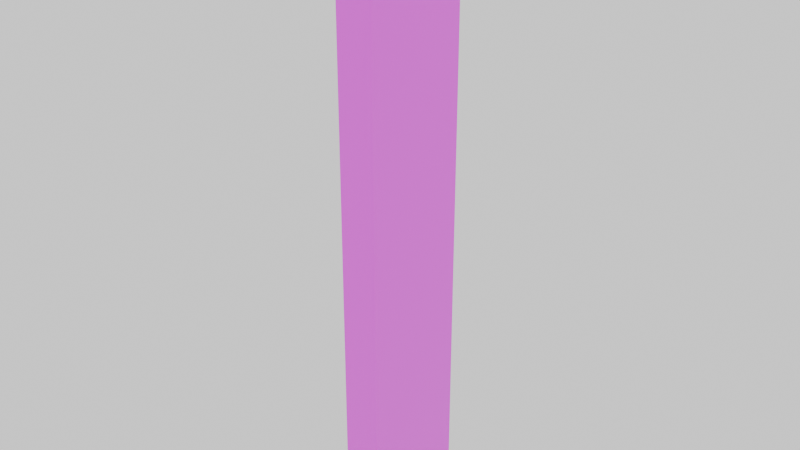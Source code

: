 # Source: part_wall_end.blend  (saved by Blender 4.5.92; exported with 4.5.12 LTS)
import bpy
from mathutils import Matrix  # noqa: F401  (used for matrix-valued properties, if any)

bpy.ops.wm.read_factory_settings(use_empty=True)
scene = bpy.context.scene
scene.name = 'Scene'

# ---- collections
col_collection = bpy.data.collections.new('Collection'); scene.collection.children.link(col_collection)

# ---- images (referenced by path relative to the original .blend; pixels are not part of the script)
import os
ASSET_DIR = os.environ.get("B2B_ASSET_DIR", "")  # directory of the original .blend (textures are referenced by path, not embedded)
HERE = os.path.dirname(os.path.abspath(__file__))  # packed textures are extracted next to this script under _unpacked/

def load_image(name, relpath, width, height, colorspace="sRGB"):
    """Load a texture the original file referenced (path relative to the .blend, or extracted next to this script)."""
    p = next((c for c in (os.path.join(HERE, relpath), os.path.join(ASSET_DIR, relpath)) if relpath and os.path.exists(c)), "")
    if p:
        img = bpy.data.images.load(p, check_existing=True)
        img.name = name
    else:  # same state as the original file: an image datablock whose file is absent (Cycles renders it pink)
        img = bpy.data.images.new(name, width, height)
        img.source = "FILE"
        img.filepath = "//" + (relpath or name)
    img.colorspace_settings.name = colorspace
    return img
img_wallpaper_pattern_png_001 = load_image('wallpaper_pattern.png.001', 'wallpaper_pattern.png', 1024, 1024, 'sRGB')

# ---- materials (node trees are filled in below, after node groups)
mat_lvl_0_wall = bpy.data.materials.new('lvl_0_wall')
mat_lvl_0_wall.use_transparent_shadow = False

# ---- material node trees
mat_lvl_0_wall.use_nodes = True; mat_lvl_0_wall.node_tree.nodes.clear()
_N = mat_lvl_0_wall.node_tree.nodes; _L = mat_lvl_0_wall.node_tree.links
n0 = _N.new('ShaderNodeOutputMaterial'); n0.name = 'Material Output'; n0.location = (610, 230)
n1 = _N.new('ShaderNodeBsdfPrincipled'); n1.name = 'Principled BSDF'; n1.location = (311, 202)
n2 = _N.new('ShaderNodeMix'); n2.name = 'Mix'; n2.location = (111, 216)
n2.data_type = 'RGBA'
n3 = _N.new('ShaderNodeTexImage'); n3.name = 'Image Texture'; n3.location = (-307, 21)
n3.image = img_wallpaper_pattern_png_001
n4 = _N.new('ShaderNodeRGB'); n4.name = 'RGB'; n4.location = (-236, 324)
n4.outputs[0].default_value = (0.4998, 0.4372, 0.02303, 1.0)
_L.new(n1.outputs[0], n0.inputs[0])
_L.new(n2.outputs[2], n1.inputs[0])
_L.new(n3.outputs[0], n2.inputs[7])
_L.new(n3.outputs[1], n2.inputs[0])
_L.new(n4.outputs[0], n2.inputs[6])
n0.is_active_output = True

# ---- world
world_world = bpy.data.worlds.new('World'); scene.world = world_world
world_world.use_nodes = True; world_world.node_tree.nodes.clear()
_N = world_world.node_tree.nodes; _L = world_world.node_tree.links
n0 = _N.new('ShaderNodeOutputWorld'); n0.name = 'World Output'; n0.location = (300, 300)
n1 = _N.new('ShaderNodeBackground'); n1.name = 'Background'; n1.location = (10, 300)
n1.inputs[0].default_value = (1.0, 1.0, 1.0, 1.0)
_L.new(n1.outputs[0], n0.inputs[0])
n0.is_active_output = True
world_world.color = (0.05088, 0.05088, 0.05088)
world_world.use_sun_shadow = False
world_world.sun_shadow_jitter_overblur = 0.0

# ---- meshes
me_cube_001 = bpy.data.meshes.new('Cube.001')
me_cube_001.from_pydata([(-0.1, 0.5, 3.1), (-0.1, 0.5, -0.1), (0.1, 0.5, -0.1), (0.1, 0.5, 3.1), (-0.1, -0.1, 3.1), (0.1, -0.1, 3.1), (0.1, -0.1, -0.1), (-0.1, -0.1, -0.1)], [], [(2, 3, 5, 6), (1, 0, 3, 2), (7, 4, 0, 1), (6, 5, 4, 7), (4, 5, 3, 0), (1, 2, 6, 7)])
_uv = me_cube_001.uv_layers.new(name='UVMap')
_uv.uv.foreach_set('vector', [1.674, 2.418, 1.674, -2.479, 0.1735, -2.479, 0.1735, 2.418, 0.1484, 2.418, 0.1484, -2.479, 0.5409, -2.479, 0.541, 2.418, 0.1735, 2.418, 0.1735, -2.479, 1.674, -2.479, 1.674, 2.418, 0.6736, 2.418, 0.6736, -2.479, 0.1735, -2.479, 0.1735, 2.418, 0.1735, -1.265, 0.6736, -1.265, 1.674, -1.265, 0.1484, -1.265, 0.1484, 2.265, 0.541, 2.265, 0.1735, 2.265, 0.1735, 2.265])
me_cube_001.materials.append(mat_lvl_0_wall)
me_cube_001.use_mirror_vertex_groups = False
me_cube_001.update()

# ---- objects
ob_cube_001 = bpy.data.objects.new('Cube.001', me_cube_001)

# ---- transforms, parenting, visibility, modifiers, constraints
ob_cube_001.location = (0.0, 0.0, 0.0)
ob_cube_001.lock_rotations_4d = False
ob_cube_001.empty_display_type = 'ARROWS'
ob_cube_001.lineart.crease_threshold = 0.0

# ---- collection membership
col_collection.objects.link(ob_cube_001)

# ---- scene / render settings (as saved in the file)
scene.frame_start = 1; scene.frame_end = 250; scene.frame_set(1)
scene.render.engine = 'BLENDER_EEVEE_NEXT'
scene.cycles.sampling_pattern = 'TABULATED_SOBOL'
bpy.context.view_layer.update()

# ---- added for rendering (the .blend has no active camera): camera
cam_auto = bpy.data.cameras.new('AutoCamera')
cam_auto.lens = 50.0
cam_auto.sensor_width = 36.0
cam_auto.clip_end = 1000.0
ob_auto_camera = bpy.data.objects.new('AutoCamera', cam_auto)
scene.collection.objects.link(ob_auto_camera)
ob_auto_camera.location = (3.01799, -3.42159, 3.91439)
ob_auto_camera.rotation_euler = (1.09748, -7.21219e-08, 0.694738)
scene.camera = ob_auto_camera
bpy.context.view_layer.update()
